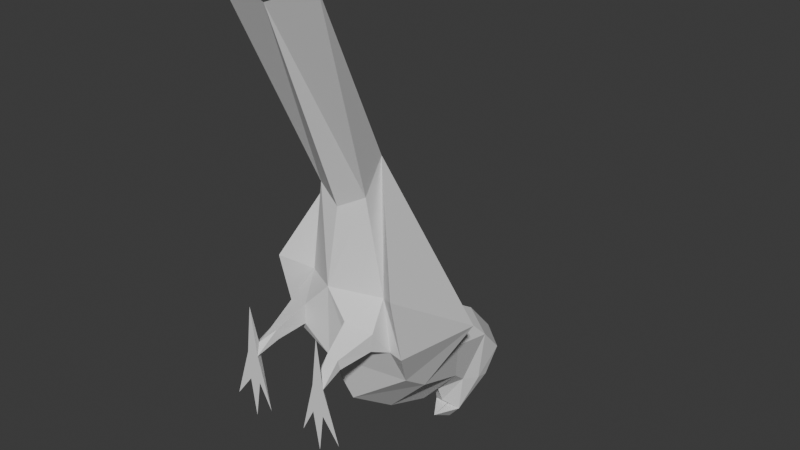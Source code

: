 # Source: popug.blend  (saved by Blender 4.1.24; exported with 4.5.12 LTS)
import bpy
from mathutils import Matrix  # noqa: F401  (used for matrix-valued properties, if any)

bpy.ops.wm.read_factory_settings(use_empty=True)
scene = bpy.context.scene
scene.name = 'Scene'

# ---- collections
col_collection = bpy.data.collections.new('Collection'); scene.collection.children.link(col_collection)

# ---- world
world_world = bpy.data.worlds.new('World'); scene.world = world_world
world_world.use_nodes = True; world_world.node_tree.nodes.clear()
_N = world_world.node_tree.nodes; _L = world_world.node_tree.links
n0 = _N.new('ShaderNodeOutputWorld'); n0.name = 'World Output'; n0.location = (300, 300)
n1 = _N.new('ShaderNodeBackground'); n1.name = 'Background'; n1.location = (10, 300)
n1.inputs[0].default_value = (0.05088, 0.05088, 0.05088, 1.0)
_L.new(n1.outputs[0], n0.inputs[0])
n0.is_active_output = True
world_world.color = (0.05088, 0.05088, 0.05088)
world_world.use_sun_shadow = False
world_world.sun_shadow_jitter_overblur = 0.0

# ---- meshes
me_parrot = bpy.data.meshes.new('parrot')
me_parrot.from_pydata([(-0.01616, -0.0858, -0.1878), (-0.01808, -0.08206, -0.1759), (-0.0188, -0.0655, -0.1976), (-0.01616, -0.0858, -0.1878), (-0.0188, -0.0655, -0.1976), (-3e-06, -0.09594, -0.2058), (-3e-06, -0.1012, -0.1994), (-0.01616, -0.0858, -0.1878), (-3e-06, -0.09594, -0.2058), (-0.01808, -0.08206, -0.1759), (-0.01394, -0.07833, -0.1623), (-0.02164, -0.04388, -0.1771), (-0.02164, -0.04388, -0.1771), (-0.01394, -0.07833, -0.1623), (-0.01767, -0.06621, -0.1485), (-0.01394, -0.07833, -0.1623), (-3e-06, -0.08706, -0.1511), (-0.01767, -0.06621, -0.1485), (-0.01808, -0.08206, -0.1759), (-0.02164, -0.04388, -0.1771), (-0.0188, -0.0655, -0.1976), (-0.02118, 0.02157, -0.01496), (-0.02549, 0.01629, -0.004058), (-0.02315, 0.009241, 9e-06), (-0.02114, 0.01431, -0.01626), (-0.02118, 0.02157, -0.01496), (-0.02315, 0.009241, 9e-06), (-0.02624, 0.006423, -0.005443), (-0.03056, -0.0102, 9e-06), (-0.04282, -0.02627, 9e-06), (-0.02624, 0.006423, -0.005443), (-0.01373, -0.02725, 9e-06), (-0.02277, -0.0102, 9e-06), (-0.03152, 0.009241, 9e-06), (-0.02733, 0.04299, 9e-06), (-0.02549, 0.01629, -0.004058), (-0.02549, 0.01629, -0.004058), (-0.02733, 0.04299, 9e-06), (-0.02315, 0.009241, 9e-06), (-0.02624, 0.006423, -0.005443), (-0.03152, 0.009241, 9e-06), (-0.02863, 0.01248, -0.01808), (-0.02624, 0.006423, -0.005443), (-0.04282, -0.02627, 9e-06), (-0.03152, 0.009241, 9e-06), (-0.02315, 0.009241, 9e-06), (-0.02624, 0.006423, -0.005443), (-0.02114, 0.01431, -0.01626), (-0.02825, 0.01953, -0.01669), (-0.03152, 0.009241, 9e-06), (-0.02549, 0.01629, -0.004058), (-0.03152, 0.009241, 9e-06), (-0.02825, 0.01953, -0.01669), (-0.02863, 0.01248, -0.01808), (-0.02624, 0.006423, -0.005443), (-0.02315, 0.009241, 9e-06), (-0.01373, -0.02725, 9e-06), (-0.03056, -0.0102, 9e-06), (-0.02624, 0.006423, -0.005443), (-0.02712, -0.03655, 9e-06), (-0.02277, -0.0102, 9e-06), (-0.03056, -0.0102, 9e-06), (-0.02712, -0.03655, 9e-06), (-0.02624, 0.006423, -0.005443), (-0.02277, -0.0102, 9e-06), (-0.02712, -0.03655, 9e-06), (-0.03152, 0.009241, 9e-06), (-0.02315, 0.009241, 9e-06), (-0.02733, 0.04299, 9e-06), (-0.02624, 0.006423, -0.005443), (-0.02863, 0.01248, -0.01808), (-0.02114, 0.01431, -0.01626), (-0.02118, 0.02157, -0.01496), (-0.02825, 0.01953, -0.01669), (-0.02549, 0.01629, -0.004058), (0.01619, -0.0858, -0.1878), (0.01879, -0.0655, -0.1976), (0.01808, -0.08206, -0.1759), (0.01619, -0.0858, -0.1878), (-3e-06, -0.09594, -0.2058), (0.01879, -0.0655, -0.1976), (-3e-06, -0.1012, -0.1994), (-3e-06, -0.09594, -0.2058), (0.01619, -0.0858, -0.1878), (0.01808, -0.08206, -0.1759), (0.02163, -0.04388, -0.1771), (0.01398, -0.07833, -0.1623), (0.02163, -0.04388, -0.1771), (0.01766, -0.06621, -0.1485), (0.01398, -0.07833, -0.1623), (0.01398, -0.07833, -0.1623), (0.01766, -0.06621, -0.1485), (-3e-06, -0.08706, -0.1511), (0.01808, -0.08206, -0.1759), (0.01879, -0.0655, -0.1976), (0.02163, -0.04388, -0.1771), (0.02118, 0.02157, -0.01496), (0.02314, 0.009241, 9e-06), (0.02553, 0.01629, -0.004058), (0.02113, 0.01431, -0.01626), (0.02314, 0.009241, 9e-06), (0.02118, 0.02157, -0.01496), (0.02628, 0.006423, -0.005443), (0.04285, -0.02627, 9e-06), (0.03055, -0.0102, 9e-06), (0.02628, 0.006423, -0.005443), (0.02276, -0.0102, 9e-06), (0.01373, -0.02725, 9e-06), (0.03151, 0.009241, 9e-06), (0.02553, 0.01629, -0.004058), (0.02733, 0.04299, 9e-06), (0.02553, 0.01629, -0.004058), (0.02314, 0.009241, 9e-06), (0.02733, 0.04299, 9e-06), (0.02628, 0.006423, -0.005443), (0.02863, 0.01248, -0.01808), (0.03151, 0.009241, 9e-06), (0.02628, 0.006423, -0.005443), (0.03151, 0.009241, 9e-06), (0.04285, -0.02627, 9e-06), (0.02314, 0.009241, 9e-06), (0.02113, 0.01431, -0.01626), (0.02628, 0.006423, -0.005443), (0.02825, 0.01953, -0.01669), (0.02553, 0.01629, -0.004058), (0.03151, 0.009241, 9e-06), (0.03151, 0.009241, 9e-06), (0.02863, 0.01248, -0.01808), (0.02825, 0.01953, -0.01669), (0.02628, 0.006423, -0.005443), (0.01373, -0.02725, 9e-06), (0.02314, 0.009241, 9e-06), (0.03055, -0.0102, 9e-06), (0.02712, -0.03655, 9e-06), (0.02628, 0.006423, -0.005443), (0.02276, -0.0102, 9e-06), (0.02712, -0.03655, 9e-06), (0.03055, -0.0102, 9e-06), (0.02628, 0.006423, -0.005443), (0.02712, -0.03655, 9e-06), (0.02276, -0.0102, 9e-06), (0.03151, 0.009241, 9e-06), (0.02733, 0.04299, 9e-06), (0.02314, 0.009241, 9e-06), (0.02628, 0.006423, -0.005443), (0.02113, 0.01431, -0.01626), (0.02863, 0.01248, -0.01808), (0.02118, 0.02157, -0.01496), (0.02553, 0.01629, -0.004058), (0.02825, 0.01953, -0.01669), (-0.03056, -0.0102, 9e-06), (-0.02959, 0.006635, 9e-06), (-0.04282, -0.02627, 9e-06), (-0.03152, 0.009241, 9e-06), (-0.0257, 0.006423, 9e-06), (-0.02315, 0.009241, 9e-06), (-0.01373, -0.02725, 9e-06), (-0.02277, -0.0102, 9e-06), (0.03151, 0.009241, 9e-06), (0.02959, 0.006635, 9e-06), (0.04285, -0.02627, 9e-06), (0.03055, -0.0102, 9e-06), (0.02314, 0.009241, 9e-06), (0.02569, 0.006423, 9e-06), (0.02276, -0.0102, 9e-06), (0.01373, -0.02725, 9e-06), (-3e-06, -0.03542, -0.189), (-3e-06, -0.06149, -0.2122), (-0.02164, -0.04388, -0.1771), (-3e-06, -0.03542, -0.189), (-0.02164, -0.04388, -0.1771), (-3e-06, -0.01034, -0.1495), (-3e-06, -0.01034, -0.1495), (-0.03256, -0.01499, -0.1247), (-3e-06, 0.03397, -0.1308), (-3e-06, -0.01034, -0.1495), (-0.02164, -0.04388, -0.1771), (-0.02658, -0.03176, -0.1383), (-3e-06, -0.01034, -0.1495), (-0.02658, -0.03176, -0.1383), (-0.03256, -0.01499, -0.1247), (-3e-06, 0.03397, -0.1308), (-0.03256, -0.01499, -0.1247), (-0.05299, 0.00438, -0.1184), (-0.03256, -0.01499, -0.1247), (-0.0303, -0.0405, -0.09708), (-0.05299, 0.00438, -0.1184), (-3e-06, 0.03397, -0.1308), (-0.05299, 0.00438, -0.1184), (-3e-06, 0.08089, -0.1038), (-0.05299, 0.00438, -0.1184), (-0.0118, 0.1266, -0.07674), (-3e-06, 0.08089, -0.1038), (-0.02884, 0.04383, -0.05762), (-0.01783, 0.1087, -0.0552), (-0.0118, 0.1266, -0.07674), (-0.0118, 0.1266, -0.07674), (-0.01783, 0.1087, -0.0552), (-0.03809, 0.2481, 9e-06), (-0.0118, 0.1266, -0.07674), (-0.03809, 0.2481, 9e-06), (-3e-06, 0.2334, 9e-06), (-0.02884, 0.04383, -0.05762), (-3e-06, 0.04961, -0.03945), (-0.01783, 0.1087, -0.0552), (-0.01783, 0.1087, -0.0552), (-3e-06, 0.04961, -0.03945), (-3e-06, 0.09949, -0.04983), (-0.04583, 0.05327, -0.04377), (-0.0118, 0.1266, -0.07674), (-0.05299, 0.00438, -0.1184), (-0.0303, -0.0405, -0.09708), (-0.03261, -0.02394, -0.07449), (-0.05299, 0.00438, -0.1184), (-0.05299, 0.00438, -0.1184), (-0.03261, -0.02394, -0.07449), (-0.04546, 0.007339, -0.05433), (-0.05299, 0.00438, -0.1184), (-0.04546, 0.007339, -0.05433), (-0.04583, 0.05327, -0.04377), (-3e-06, -0.03542, -0.189), (0.02163, -0.04388, -0.1771), (-3e-06, -0.06149, -0.2122), (-3e-06, -0.03542, -0.189), (-3e-06, -0.01034, -0.1495), (0.02163, -0.04388, -0.1771), (-3e-06, -0.01034, -0.1495), (-3e-06, 0.03397, -0.1308), (0.03256, -0.01499, -0.1247), (-3e-06, -0.01034, -0.1495), (0.02662, -0.03176, -0.1383), (0.02163, -0.04388, -0.1771), (-3e-06, -0.01034, -0.1495), (0.03256, -0.01499, -0.1247), (0.02662, -0.03176, -0.1383), (-3e-06, 0.03397, -0.1308), (0.05298, 0.00438, -0.1184), (0.03256, -0.01499, -0.1247), (0.03256, -0.01499, -0.1247), (0.05298, 0.00438, -0.1184), (0.0303, -0.0405, -0.09708), (-3e-06, 0.03397, -0.1308), (-3e-06, 0.08089, -0.1038), (0.05298, 0.00438, -0.1184), (0.05298, 0.00438, -0.1184), (-3e-06, 0.08089, -0.1038), (0.0118, 0.1266, -0.07674), (0.02883, 0.04383, -0.05762), (0.0118, 0.1266, -0.07674), (0.01783, 0.1087, -0.0552), (0.0118, 0.1266, -0.07674), (0.03808, 0.2481, 9e-06), (0.01783, 0.1087, -0.0552), (0.0118, 0.1266, -0.07674), (-3e-06, 0.2334, 9e-06), (0.03808, 0.2481, 9e-06), (0.02883, 0.04383, -0.05762), (0.01783, 0.1087, -0.0552), (-3e-06, 0.04961, -0.03945), (0.01783, 0.1087, -0.0552), (-3e-06, 0.09949, -0.04983), (-3e-06, 0.04961, -0.03945), (0.04587, 0.05327, -0.04377), (0.05298, 0.00438, -0.1184), (0.0118, 0.1266, -0.07674), (0.0303, -0.0405, -0.09708), (0.05298, 0.00438, -0.1184), (0.0326, -0.02394, -0.07449), (0.05298, 0.00438, -0.1184), (0.04545, 0.007339, -0.05433), (0.0326, -0.02394, -0.07449), (0.05298, 0.00438, -0.1184), (0.04587, 0.05327, -0.04377), (0.04545, 0.007339, -0.05433), (-0.01047, -0.1066, -0.1633), (-3e-06, -0.1195, -0.166), (-3e-06, -0.1085, -0.1472), (-0.01047, -0.1066, -0.1633), (-3e-06, -0.1116, -0.1865), (-3e-06, -0.1195, -0.166), (-0.01808, -0.08206, -0.1759), (-0.01616, -0.08579, -0.1878), (-0.01047, -0.1066, -0.1633), (-3e-06, -0.1116, -0.1865), (-0.01616, -0.08579, -0.1878), (-3e-06, -0.1012, -0.1994), (-0.01616, -0.08579, -0.1878), (-3e-06, -0.1116, -0.1865), (-0.01047, -0.1066, -0.1633), (-0.01047, -0.1066, -0.1633), (-0.01394, -0.07833, -0.1623), (-0.01808, -0.08206, -0.1759), (-0.01394, -0.07833, -0.1623), (-3e-06, -0.09981, -0.1565), (-3e-06, -0.08706, -0.1511), (-0.01047, -0.1066, -0.1633), (-3e-06, -0.09981, -0.1565), (-0.01394, -0.07833, -0.1623), (-0.01047, -0.1066, -0.1633), (-3e-06, -0.1085, -0.1472), (0.000332, -0.1066, -0.1633), (-0.01047, -0.1066, -0.1633), (0.000332, -0.1066, -0.1633), (-3e-06, -0.09981, -0.1565), (-0.01766, -0.06621, -0.1485), (-3e-06, -0.08706, -0.1511), (-3e-06, -0.08622, -0.1347), (0.0105, -0.1066, -0.1633), (-3e-06, -0.1085, -0.1472), (-3e-06, -0.1195, -0.166), (0.0105, -0.1066, -0.1633), (-3e-06, -0.1195, -0.166), (-3e-06, -0.1116, -0.1865), (0.01808, -0.08206, -0.1759), (0.0105, -0.1066, -0.1633), (0.01619, -0.08579, -0.1878), (-3e-06, -0.1116, -0.1865), (-3e-06, -0.1012, -0.1994), (0.01619, -0.08579, -0.1878), (0.01619, -0.08579, -0.1878), (0.0105, -0.1066, -0.1633), (-3e-06, -0.1116, -0.1865), (0.0105, -0.1066, -0.1633), (0.01808, -0.08206, -0.1759), (0.01398, -0.07833, -0.1623), (0.01398, -0.07833, -0.1623), (-3e-06, -0.08706, -0.1511), (-3e-06, -0.09981, -0.1565), (0.0105, -0.1066, -0.1633), (0.01398, -0.07833, -0.1623), (-3e-06, -0.09981, -0.1565), (0.0105, -0.1066, -0.1633), (-0.000337, -0.1066, -0.1633), (0.0105, -0.1066, -0.1633), (-0.000337, -0.1066, -0.1633), (0.01766, -0.06621, -0.1485), (-3e-06, -0.08622, -0.1347), (-3e-06, -0.08706, -0.1511), (-3e-06, -0.08206, -0.2156), (-0.0188, -0.0655, -0.1976), (-3e-06, -0.06149, -0.2122), (-0.0188, -0.0655, -0.1976), (-3e-06, -0.08206, -0.2156), (-3e-06, -0.09594, -0.2058), (-3e-06, -0.06149, -0.2122), (-0.0188, -0.0655, -0.1976), (-0.02164, -0.04388, -0.1771), (-3e-06, -0.08206, -0.2156), (-3e-06, -0.06149, -0.2122), (0.01879, -0.0655, -0.1976), (0.01879, -0.0655, -0.1976), (-3e-06, -0.09594, -0.2058), (-3e-06, -0.08206, -0.2156), (-3e-06, -0.06149, -0.2122), (0.02163, -0.04388, -0.1771), (0.01879, -0.0655, -0.1976), (-0.02164, -0.04388, -0.1771), (-0.01767, -0.06621, -0.1485), (-0.02658, -0.03176, -0.1383), (-0.02658, -0.03176, -0.1383), (-0.01767, -0.06621, -0.1485), (-0.0303, -0.0405, -0.09708), (-0.02658, -0.03176, -0.1383), (-0.0303, -0.0405, -0.09708), (-0.03256, -0.01499, -0.1247), (-0.0303, -0.0405, -0.09708), (-0.01767, -0.06621, -0.1485), (-3e-06, -0.07199, -0.09838), (-0.0303, -0.0405, -0.09708), (-3e-06, -0.04409, -0.05987), (-0.03261, -0.02394, -0.07449), (-3e-06, -0.07199, -0.09838), (-0.01767, -0.06621, -0.1485), (-3e-06, -0.08622, -0.1347), (-0.03487, 0.007621, -0.05641), (-0.04546, 0.007339, -0.05433), (-0.03261, -0.02394, -0.07449), (-0.0118, 0.1266, -0.07674), (-0.04583, 0.05327, -0.04377), (-0.02884, 0.04383, -0.05762), (-0.02884, 0.04383, -0.05762), (-0.04546, 0.007339, -0.05433), (-0.03487, 0.007621, -0.05641), (-3e-06, 0.08089, -0.1038), (-0.0118, 0.1266, -0.07674), (-3e-06, 0.1208, -0.06973), (-0.03261, -0.02394, -0.07449), (-3e-06, 0.000224, -0.03876), (-0.03487, 0.007621, -0.05641), (-0.0118, 0.1266, -0.07674), (-3e-06, 0.2334, 9e-06), (-3e-06, 0.1208, -0.06973), (-0.0303, -0.0405, -0.09708), (-3e-06, -0.07199, -0.09838), (-3e-06, -0.04409, -0.05987), (-0.03261, -0.02394, -0.07449), (-3e-06, -0.04409, -0.05987), (-3e-06, 0.000224, -0.03876), (-3e-06, 0.000224, -0.03876), (-3e-06, 0.04961, -0.03945), (-0.01758, 0.01763, -0.03642), (-0.01783, 0.1087, -0.0552), (-3e-06, 0.2334, 9e-06), (-0.03809, 0.2481, 9e-06), (-3e-06, 0.2334, 9e-06), (-0.01783, 0.1087, -0.0552), (-3e-06, 0.09949, -0.04983), (-3e-06, 0.04961, -0.03945), (-0.02884, 0.04383, -0.05762), (-0.01637, 0.03235, -0.03607), (-0.03487, 0.007621, -0.05641), (-0.03348, 0.02749, -0.04179), (-0.02884, 0.04383, -0.05762), (-3e-06, 0.000224, -0.03876), (-0.03303, 0.01551, -0.04075), (-0.03487, 0.007621, -0.05641), (-0.02118, 0.02157, -0.01496), (-0.01758, 0.01763, -0.03642), (-0.01637, 0.03235, -0.03607), (-0.02863, 0.01248, -0.01808), (-0.01758, 0.01763, -0.03642), (-0.02114, 0.01431, -0.01626), (-0.02825, 0.01953, -0.01669), (-0.03303, 0.01551, -0.04075), (-0.02863, 0.01248, -0.01808), (-0.02825, 0.01953, -0.01669), (-0.01637, 0.03235, -0.03607), (-0.03348, 0.02749, -0.04179), (-0.02884, 0.04383, -0.05762), (-0.03348, 0.02749, -0.04179), (-0.01637, 0.03235, -0.03607), (-0.03487, 0.007621, -0.05641), (-0.03303, 0.01551, -0.04075), (-0.03348, 0.02749, -0.04179), (-3e-06, 0.000224, -0.03876), (-0.01758, 0.01763, -0.03642), (-0.03303, 0.01551, -0.04075), (-3e-06, 0.04961, -0.03945), (-0.01637, 0.03235, -0.03607), (-0.01758, 0.01763, -0.03642), (-0.02884, 0.04383, -0.05762), (-0.04583, 0.05327, -0.04377), (-0.04546, 0.007339, -0.05433), (-0.02825, 0.01953, -0.01669), (-0.03348, 0.02749, -0.04179), (-0.03303, 0.01551, -0.04075), (-0.02825, 0.01953, -0.01669), (-0.02118, 0.02157, -0.01496), (-0.01637, 0.03235, -0.03607), (-0.02863, 0.01248, -0.01808), (-0.03303, 0.01551, -0.04075), (-0.01758, 0.01763, -0.03642), (-0.02118, 0.02157, -0.01496), (-0.02114, 0.01431, -0.01626), (-0.01758, 0.01763, -0.03642), (0.02163, -0.04388, -0.1771), (0.02662, -0.03176, -0.1383), (0.01766, -0.06621, -0.1485), (0.02662, -0.03176, -0.1383), (0.0303, -0.0405, -0.09708), (0.01766, -0.06621, -0.1485), (0.02662, -0.03176, -0.1383), (0.03256, -0.01499, -0.1247), (0.0303, -0.0405, -0.09708), (0.0303, -0.0405, -0.09708), (-3e-06, -0.07199, -0.09838), (0.01766, -0.06621, -0.1485), (0.0303, -0.0405, -0.09708), (0.0326, -0.02394, -0.07449), (-3e-06, -0.04409, -0.05987), (-3e-06, -0.07199, -0.09838), (-3e-06, -0.08622, -0.1347), (0.01766, -0.06621, -0.1485), (0.03486, 0.007621, -0.05641), (0.0326, -0.02394, -0.07449), (0.04545, 0.007339, -0.05433), (0.0118, 0.1266, -0.07674), (0.02883, 0.04383, -0.05762), (0.04587, 0.05327, -0.04377), (0.02883, 0.04383, -0.05762), (0.03486, 0.007621, -0.05641), (0.04545, 0.007339, -0.05433), (-3e-06, 0.08089, -0.1038), (-3e-06, 0.1208, -0.06973), (0.0118, 0.1266, -0.07674), (0.0326, -0.02394, -0.07449), (0.03486, 0.007621, -0.05641), (-3e-06, 0.000224, -0.03876), (0.0118, 0.1266, -0.07674), (-3e-06, 0.1208, -0.06973), (-3e-06, 0.2334, 9e-06), (0.0303, -0.0405, -0.09708), (-3e-06, -0.04409, -0.05987), (-3e-06, -0.07199, -0.09838), (0.0326, -0.02394, -0.07449), (-3e-06, 0.000224, -0.03876), (-3e-06, -0.04409, -0.05987), (-3e-06, 0.000224, -0.03876), (0.01758, 0.01763, -0.03642), (-3e-06, 0.04961, -0.03945), (0.01783, 0.1087, -0.0552), (0.03808, 0.2481, 9e-06), (-3e-06, 0.2334, 9e-06), (-3e-06, 0.2334, 9e-06), (-3e-06, 0.09949, -0.04983), (0.01783, 0.1087, -0.0552), (-3e-06, 0.04961, -0.03945), (0.0164, 0.03235, -0.03607), (0.02883, 0.04383, -0.05762), (0.03486, 0.007621, -0.05641), (0.02883, 0.04383, -0.05762), (0.03348, 0.02749, -0.04179), (-3e-06, 0.000224, -0.03876), (0.03486, 0.007621, -0.05641), (0.03302, 0.01551, -0.04075), (0.02118, 0.02157, -0.01496), (0.0164, 0.03235, -0.03607), (0.01758, 0.01763, -0.03642), (0.02863, 0.01248, -0.01808), (0.02113, 0.01431, -0.01626), (0.01758, 0.01763, -0.03642), (0.02825, 0.01953, -0.01669), (0.02863, 0.01248, -0.01808), (0.03302, 0.01551, -0.04075), (0.02825, 0.01953, -0.01669), (0.03348, 0.02749, -0.04179), (0.0164, 0.03235, -0.03607), (0.02883, 0.04383, -0.05762), (0.0164, 0.03235, -0.03607), (0.03348, 0.02749, -0.04179), (0.03486, 0.007621, -0.05641), (0.03348, 0.02749, -0.04179), (0.03302, 0.01551, -0.04075), (-3e-06, 0.000224, -0.03876), (0.03302, 0.01551, -0.04075), (0.01758, 0.01763, -0.03642), (-3e-06, 0.04961, -0.03945), (0.01758, 0.01763, -0.03642), (0.0164, 0.03235, -0.03607), (0.02883, 0.04383, -0.05762), (0.04545, 0.007339, -0.05433), (0.04587, 0.05327, -0.04377), (0.02825, 0.01953, -0.01669), (0.03302, 0.01551, -0.04075), (0.03348, 0.02749, -0.04179), (0.02825, 0.01953, -0.01669), (0.0164, 0.03235, -0.03607), (0.02118, 0.02157, -0.01496), (0.02863, 0.01248, -0.01808), (0.01758, 0.01763, -0.03642), (0.03302, 0.01551, -0.04075), (0.02118, 0.02157, -0.01496), (0.01758, 0.01763, -0.03642), (0.02113, 0.01431, -0.01626)], [], [(0, 1, 2), (3, 4, 5), (6, 7, 8), (9, 10, 11), (12, 13, 14), (15, 16, 17), (18, 19, 20), (21, 22, 23), (24, 25, 26), (27, 28, 29), (30, 31, 32), (33, 34, 35), (36, 37, 38), (39, 40, 41), (42, 43, 44), (45, 46, 47), (48, 49, 50), (51, 52, 53), (54, 55, 56), (57, 58, 59), (60, 61, 62), (63, 64, 65), (66, 67, 68), (69, 70, 71), (72, 73, 74), (75, 76, 77), (78, 79, 80), (81, 82, 83), (84, 85, 86), (87, 88, 89), (90, 91, 92), (93, 94, 95), (96, 97, 98), (99, 100, 101), (102, 103, 104), (105, 106, 107), (108, 109, 110), (111, 112, 113), (114, 115, 116), (117, 118, 119), (120, 121, 122), (123, 124, 125), (126, 127, 128), (129, 130, 131), (132, 133, 134), (135, 136, 137), (138, 139, 140), (141, 142, 143), (144, 145, 146), (147, 148, 149), (150, 151, 152), (151, 153, 152), (154, 155, 151), (155, 153, 151), (155, 154, 156), (154, 157, 156), (157, 154, 150), (154, 151, 150), (158, 159, 160), (159, 161, 160), (158, 162, 159), (162, 163, 159), (164, 163, 165), (163, 162, 165), (159, 163, 161), (163, 164, 161), (166, 167, 168), (169, 170, 171), (172, 173, 174), (175, 176, 177), (178, 179, 180), (181, 182, 183), (184, 185, 186), (187, 188, 189), (190, 191, 192), (193, 194, 195), (196, 197, 198), (199, 200, 201), (202, 203, 204), (205, 206, 207), (208, 209, 210), (211, 212, 213), (214, 215, 216), (217, 218, 219), (220, 221, 222), (223, 224, 225), (226, 227, 228), (229, 230, 231), (232, 233, 234), (235, 236, 237), (238, 239, 240), (241, 242, 243), (244, 245, 246), (247, 248, 249), (250, 251, 252), (253, 254, 255), (256, 257, 258), (259, 260, 261), (262, 263, 264), (265, 266, 267), (268, 269, 270), (271, 272, 273), (274, 275, 276), (277, 278, 279), (280, 281, 282), (283, 284, 285), (286, 287, 288), (289, 290, 291), (292, 293, 294), (295, 296, 297), (298, 299, 300), (301, 302, 303), (304, 305, 306), (307, 308, 309), (310, 311, 312), (313, 314, 315), (316, 317, 318), (319, 320, 321), (322, 323, 324), (325, 326, 327), (328, 329, 330), (331, 332, 299), (333, 303, 334), (335, 336, 337), (338, 339, 340), (341, 342, 343), (344, 345, 346), (347, 348, 349), (350, 351, 352), (353, 354, 355), (356, 357, 358), (359, 360, 361), (362, 363, 364), (365, 366, 367), (368, 369, 370), (371, 372, 373), (374, 375, 376), (377, 378, 379), (380, 381, 382), (383, 384, 385), (386, 387, 388), (389, 390, 391), (392, 393, 394), (395, 396, 397), (398, 399, 400), (401, 402, 403), (404, 405, 406), (407, 408, 409), (410, 411, 412), (413, 414, 415), (416, 417, 418), (419, 420, 421), (422, 423, 424), (425, 426, 427), (428, 429, 430), (431, 432, 433), (434, 435, 436), (437, 438, 439), (440, 441, 442), (443, 444, 445), (446, 447, 448), (449, 450, 451), (452, 453, 454), (455, 456, 457), (458, 459, 460), (461, 462, 463), (464, 465, 466), (467, 468, 469), (470, 471, 472), (473, 474, 475), (476, 477, 478), (479, 480, 481), (482, 483, 484), (485, 486, 487), (488, 489, 490), (491, 492, 493), (494, 495, 496), (497, 498, 499), (500, 501, 502), (503, 504, 505), (506, 507, 508), (509, 510, 511), (512, 513, 514), (515, 516, 517), (518, 519, 520), (521, 522, 523), (524, 525, 526), (527, 528, 529), (530, 531, 532), (533, 534, 535), (536, 537, 538), (539, 540, 541), (542, 543, 544), (545, 546, 547), (548, 549, 550), (551, 552, 553)])
me_parrot.polygons.foreach_set('use_smooth', [True] * 196)
_uv = me_parrot.uv_layers.new(name='UVMap')
_uv.uv.foreach_set('vector', [nan, nan, nan, nan, nan, nan, nan, nan, nan, nan, nan, nan, nan, nan, nan, nan, nan, nan, nan, nan, nan, nan, nan, nan, nan, nan, nan, nan, nan, nan, nan, nan, nan, nan, nan, nan, nan, nan, nan, nan, nan, nan, nan, nan, nan, nan, nan, nan, nan, nan, nan, nan, nan, nan, nan, nan, nan, nan, nan, nan, nan, nan, nan, nan, nan, nan, nan, nan, nan, nan, nan, nan, nan, nan, nan, nan, nan, nan, nan, nan, nan, nan, nan, nan, nan, nan, nan, nan, nan, nan, nan, nan, nan, nan, nan, nan, nan, nan, nan, nan, nan, nan, nan, nan, nan, nan, nan, nan, nan, nan, nan, nan, nan, nan, nan, nan, nan, nan, nan, nan, nan, nan, nan, nan, nan, nan, nan, nan, nan, nan, nan, nan, nan, nan, nan, nan, nan, nan, nan, nan, nan, nan, nan, nan, nan, nan, nan, nan, nan, nan, nan, nan, nan, nan, nan, nan, nan, nan, nan, nan, nan, nan, nan, nan, nan, nan, nan, nan, nan, nan, nan, nan, nan, nan, nan, nan, nan, nan, nan, nan, nan, nan, nan, nan, nan, nan, nan, nan, nan, nan, nan, nan, nan, nan, nan, nan, nan, nan, nan, nan, nan, nan, nan, nan, nan, nan, nan, nan, nan, nan, nan, nan, nan, nan, nan, nan, nan, nan, nan, nan, nan, nan, nan, nan, nan, nan, nan, nan, nan, nan, nan, nan, nan, nan, nan, nan, nan, nan, nan, nan, nan, nan, nan, nan, nan, nan, nan, nan, nan, nan, nan, nan, nan, nan, nan, nan, nan, nan, nan, nan, nan, nan, nan, nan, nan, nan, nan, nan, nan, nan, nan, nan, nan, nan, nan, nan, nan, nan, nan, nan, nan, nan, nan, nan, nan, nan, nan, nan, nan, nan, nan, nan, nan, nan, nan, nan, nan, nan, nan, nan, nan, nan, nan, nan, nan, nan, nan, nan, nan, nan, nan, nan, nan, nan, nan, nan, nan, nan, nan, nan, nan, nan, nan, nan, nan, nan, nan, nan, nan, nan, nan, nan, nan, nan, nan, nan, nan, nan, nan, nan, nan, nan, nan, nan, nan, nan, nan, nan, nan, nan, nan, nan, nan, nan, nan, nan, nan, nan, nan, nan, nan, nan, nan, nan, nan, nan, nan, nan, nan, nan, nan, nan, nan, nan, nan, nan, nan, nan, nan, nan, nan, nan, nan, nan, nan, nan, nan, nan, nan, nan, nan, nan, nan, nan, nan, nan, nan, nan, nan, nan, nan, nan, nan, nan, nan, nan, nan, nan, nan, nan, nan, nan, nan, nan, nan, nan, nan, nan, nan, nan, nan, nan, nan, nan, nan, nan, nan, nan, nan, nan, nan, nan, nan, nan, nan, nan, nan, nan, nan, nan, nan, nan, nan, nan, nan, nan, nan, nan, nan, nan, nan, nan, nan, nan, nan, nan, nan, nan, nan, nan, nan, nan, nan, nan, nan, nan, nan, nan, nan, nan, nan, nan, nan, nan, nan, nan, nan, nan, nan, nan, nan, nan, nan, nan, nan, nan, nan, nan, nan, nan, nan, nan, nan, nan, nan, nan, nan, nan, nan, nan, nan, nan, nan, nan, nan, nan, nan, nan, nan, nan, nan, nan, nan, nan, nan, nan, nan, nan, nan, nan, nan, nan, nan, nan, nan, nan, nan, nan, nan, nan, nan, nan, nan, nan, nan, nan, nan, nan, nan, nan, nan, nan, nan, nan, nan, nan, nan, nan, nan, nan, nan, nan, nan, nan, nan, nan, nan, nan, nan, nan, nan, nan, nan, nan, nan, nan, nan, nan, nan, nan, nan, nan, nan, nan, nan, nan, nan, nan, nan, nan, nan, nan, nan, nan, nan, nan, nan, nan, nan, nan, nan, nan, nan, nan, nan, nan, nan, nan, nan, nan, nan, nan, nan, nan, nan, nan, nan, nan, nan, nan, nan, nan, nan, nan, nan, nan, nan, nan, nan, nan, nan, nan, nan, nan, nan, nan, nan, nan, nan, nan, nan, nan, nan, nan, nan, nan, nan, nan, nan, nan, nan, nan, nan, nan, nan, nan, nan, nan, nan, nan, nan, nan, nan, nan, nan, nan, nan, nan, nan, nan, nan, nan, nan, nan, nan, nan, nan, nan, nan, nan, nan, nan, nan, nan, nan, nan, nan, nan, nan, nan, nan, nan, nan, nan, nan, nan, nan, nan, nan, nan, nan, nan, nan, nan, nan, nan, nan, nan, nan, nan, nan, nan, nan, nan, nan, nan, nan, nan, nan, nan, nan, nan, nan, nan, nan, nan, nan, nan, nan, nan, nan, nan, nan, nan, nan, nan, nan, nan, nan, nan, nan, nan, nan, nan, nan, nan, nan, nan, nan, nan, nan, nan, nan, nan, nan, nan, nan, nan, nan, nan, nan, nan, nan, nan, nan, nan, nan, nan, nan, nan, nan, nan, nan, nan, nan, nan, nan, nan, nan, nan, nan, nan, nan, nan, nan, nan, nan, nan, nan, nan, nan, nan, nan, nan, nan, nan, nan, nan, nan, nan, nan, nan, nan, nan, nan, nan, nan, nan, nan, nan, nan, nan, nan, nan, nan, nan, nan, nan, nan, nan, nan, nan, nan, nan, nan, nan, nan, nan, nan, nan, nan, nan, nan, nan, nan, nan, nan, nan, nan, nan, nan, nan, nan, nan, nan, nan, nan, nan, nan, nan, nan, nan, nan, nan, nan, nan, nan, nan, nan, nan, nan, nan, nan, nan, nan, nan, nan, nan, nan, nan, nan, nan, nan, nan, nan, nan, nan, nan, nan, nan, nan, nan, nan, nan, nan, nan, nan, nan, nan, nan, nan, nan, nan, nan, nan, nan, nan, nan, nan, nan, nan, nan, nan, nan, nan, nan, nan, nan, nan, nan, nan, nan, nan, nan, nan, nan, nan, nan, nan, nan, nan, nan, nan, nan, nan, nan, nan, nan, nan, nan, nan, nan, nan, nan, nan, nan, nan, nan, nan, nan, nan, nan, nan, nan, nan, nan, nan, nan, nan, nan, nan, nan, nan, nan, nan, nan, nan, nan, nan, nan, nan, nan, nan, nan, nan, nan, nan, nan, nan, nan, nan, nan, nan, nan, nan, nan, nan, nan, nan, nan, nan, nan, nan, nan, nan, nan, nan, nan, nan, nan, nan, nan, nan, nan, nan, nan, nan, nan, nan, nan, nan, nan, nan, nan, nan, nan, nan, nan, nan, nan, nan, nan, nan, nan, nan, nan, nan, nan, nan, nan, nan, nan, nan, nan, nan, nan, nan, nan, nan, nan, nan, nan, nan, nan, nan, nan, nan, nan, nan, nan, nan, nan, nan, nan, nan, nan, nan, nan, nan, nan, nan, nan, nan, nan, nan, nan, nan, nan, nan, nan, nan, nan, nan, nan, nan, nan, nan, nan, nan, nan, nan, nan, nan, nan, nan, nan, nan, nan, nan, nan, nan, nan, nan, nan, nan, nan, nan, nan, nan, nan, nan, nan, nan, nan, nan, nan, nan, nan, nan, nan, nan, nan, nan, nan, nan, nan, nan, nan, nan, nan, nan, nan, nan, nan, nan, nan, nan, nan, nan, nan, nan, nan, nan, nan, nan, nan, nan, nan, nan, nan, nan, nan, nan, nan, nan, nan, nan, nan, nan, nan, nan, nan, nan, nan, nan, nan, nan, nan, nan, nan, nan, nan, nan, nan, nan, nan, nan, nan, nan, nan, nan, nan, nan, nan, nan, nan, nan, nan, nan, nan, nan, nan, nan, nan, nan, nan, nan, nan, nan, nan, nan, nan, nan, nan, nan, nan])
me_parrot.update()
me_parrot.normals_split_custom_set([tuple(v) for v in zip(*[iter([-0.9791, -0.1762, -0.1019, -0.9791, -0.1762, -0.1019, -0.9791, -0.1762, -0.1019, -0.7883, -0.3484, -0.5072, -0.7883, -0.3484, -0.5072, -0.7883, -0.3484, -0.5072, -0.7649, -0.5025, -0.4031, -0.7649, -0.5025, -0.4031, -0.7649, -0.5025, -0.4031, -0.9478, -0.08082, 0.3083, -0.9478, -0.08081, 0.3083, -0.9478, -0.08081, 0.3083, -0.9693, -0.24, -0.05269, -0.9693, -0.24, -0.05269, -0.9693, -0.24, -0.05269, -0.6863, -0.6283, 0.3663, -0.6863, -0.6283, 0.3663, -0.6863, -0.6283, 0.3663, -0.9947, -0.09381, -0.04124, -0.9947, -0.09381, -0.04124, -0.9947, -0.09381, -0.04124, 0.6671, 0.5287, 0.5248, 0.6671, 0.5287, 0.5248, 0.6671, 0.5287, 0.5248, 0.9935, -0.0153, 0.1131, 0.9935, -0.0153, 0.1131, 0.9935, -0.0153, 0.1131, 0.502, -0.3812, -0.7763, 0.502, -0.3812, -0.7763, 0.502, -0.3812, -0.7763, -0.6692, -0.3568, -0.6518, -0.6692, -0.3568, -0.6518, -0.6692, -0.3568, -0.6518, -0.625, 0.0764, -0.7769, -0.625, 0.0764, -0.7769, -0.625, 0.0764, -0.7769, 0.9333, 0.1155, -0.3401, 0.9333, 0.1155, -0.3401, 0.9333, 0.1155, -0.3401, -0.643, -0.7306, -0.2296, -0.643, -0.7306, -0.2296, -0.643, -0.7306, -0.2296, -0.6444, 0.2061, -0.7364, -0.6444, 0.2061, -0.7364, -0.6444, 0.2061, -0.7364, 0.7651, -0.6352, -0.1055, 0.7651, -0.6352, -0.1055, 0.7651, -0.6352, -0.1055, -0.6213, 0.7155, 0.3195, -0.6213, 0.7155, 0.3195, -0.6213, 0.7155, 0.3195, -0.9866, 0.0851, -0.1393, -0.9866, 0.0851, -0.1393, -0.9866, 0.0851, -0.1393, 0.7982, 0.2061, -0.566, 0.7982, 0.2061, -0.566, 0.7982, 0.2061, -0.566, -0.6384, -0.08509, -0.765, -0.6384, -0.08509, -0.765, -0.6384, -0.08509, -0.765, 8.889e-08, 0.002013, 1.0, -3.638e-09, 0.002013, 1.0, 7.916e-08, 0.002013, 1.0, 0.6499, -0.1069, -0.7525, 0.6499, -0.1069, -0.7525, 0.6499, -0.1069, -0.7525, -5.086e-08, 0.002013, 1.0, -8.105e-08, 0.002013, 1.0, 2.01e-07, 0.002013, 1.0, 0.3165, -0.831, -0.4575, 0.3165, -0.831, -0.4575, 0.3165, -0.831, -0.4575, -0.3321, 0.8947, 0.2988, -0.3321, 0.8947, 0.2988, -0.3321, 0.8947, 0.2988, 0.9787, -0.176, -0.1055, 0.9787, -0.176, -0.1055, 0.9787, -0.176, -0.1055, 0.7881, -0.3486, -0.5073, 0.7881, -0.3486, -0.5073, 0.7881, -0.3486, -0.5073, 0.7632, -0.5024, -0.4064, 0.7632, -0.5024, -0.4064, 0.7632, -0.5024, -0.4064, 0.9467, -0.08069, 0.3119, 0.9467, -0.08069, 0.3119, 0.9467, -0.08069, 0.3119, 0.9693, -0.2401, -0.0528, 0.9693, -0.2401, -0.0528, 0.9693, -0.2401, -0.0528, 0.688, -0.6284, 0.363, 0.688, -0.6284, 0.363, 0.688, -0.6284, 0.363, 0.9949, -0.09379, -0.03788, 0.9949, -0.09379, -0.03788, 0.9949, -0.0938, -0.03788, -0.6694, 0.5287, 0.522, -0.6694, 0.5287, 0.522, -0.6694, 0.5287, 0.522, -0.9935, -0.0153, 0.1131, -0.9935, -0.0153, 0.1131, -0.9935, -0.0153, 0.1131, -0.4988, -0.3811, -0.7785, -0.4988, -0.3811, -0.7785, -0.4988, -0.3811, -0.7785, 0.6666, -0.3568, -0.6545, 0.6666, -0.3568, -0.6545, 0.6666, -0.3568, -0.6545, 0.625, 0.0764, -0.7769, 0.625, 0.0764, -0.7769, 0.625, 0.0764, -0.7769, -0.932, 0.1155, -0.3436, -0.932, 0.1155, -0.3436, -0.932, 0.1155, -0.3436, 0.643, -0.7306, -0.2295, 0.643, -0.7306, -0.2295, 0.643, -0.7306, -0.2295, 0.6473, 0.2061, -0.7339, 0.6473, 0.2061, -0.7339, 0.6473, 0.2061, -0.7339, -0.7652, -0.6351, -0.1055, -0.7652, -0.6351, -0.1055, -0.7652, -0.6351, -0.1055, 0.6212, 0.7156, 0.3195, 0.6212, 0.7156, 0.3195, 0.6212, 0.7156, 0.3195, 0.9861, 0.08511, -0.143, 0.9861, 0.08511, -0.143, 0.9861, 0.08511, -0.143, -0.7961, 0.2061, -0.569, -0.7961, 0.2061, -0.569, -0.7961, 0.2061, -0.569, 0.6413, -0.0851, -0.7626, 0.6413, -0.0851, -0.7626, 0.6413, -0.0851, -0.7626, -1.549e-07, 0.002013, 1.0, 6.746e-08, 0.002013, 1.0, -6.664e-08, 0.002013, 1.0, -0.6528, -0.1078, -0.7498, -0.6528, -0.1078, -0.7498, -0.6528, -0.1078, -0.7498, -8.117e-08, 0.002013, 1.0, 2.009e-07, 0.002013, 1.0, -5.086e-08, 0.002013, 1.0, -0.3164, -0.831, -0.4575, -0.3164, -0.831, -0.4575, -0.3164, -0.831, -0.4575, 0.3295, 0.8947, 0.3017, 0.3295, 0.8947, 0.3017, 0.3295, 0.8947, 0.3017, 1.832e-08, -0.002013, 1.0, -8.597e-08, -0.001965, 1.0, -1.098e-07, -0.002013, 1.0, -8.597e-08, -0.001965, 1.0, -3.411e-08, -0.002013, 1.0, -1.098e-07, -0.002013, 1.0, 2.721e-07, -0.001965, 1.0, -2.432e-08, -0.002013, 1.0, -8.597e-08, -0.001965, 1.0, -2.432e-08, -0.002013, 1.0, -3.411e-08, -0.002013, 1.0, -8.597e-08, -0.001965, 1.0, -2.432e-08, -0.002013, 1.0, 2.721e-07, -0.001965, 1.0, 1.32e-07, -0.002013, 1.0, 2.721e-07, -0.001965, 1.0, 1.688e-09, -0.002013, 1.0, 1.32e-07, -0.002013, 1.0, 1.688e-09, -0.002013, 1.0, 2.721e-07, -0.001965, 1.0, 1.832e-08, -0.002013, 1.0, 2.721e-07, -0.001965, 1.0, -8.597e-08, -0.001965, 1.0, 1.832e-08, -0.002013, 1.0, -4.72e-08, -0.002013, 1.0, 3.556e-08, -0.001965, 1.0, -5.425e-08, -0.002013, 1.0, 3.556e-08, -0.001965, 1.0, -8.551e-08, -0.002013, 1.0, -5.425e-08, -0.002013, 1.0, -4.72e-08, -0.002013, 1.0, -4.808e-08, -0.002013, 1.0, 3.556e-08, -0.001965, 1.0, -4.808e-08, -0.002013, 1.0, 2.031e-07, -0.001965, 1.0, 3.556e-08, -0.001965, 1.0, 1.167e-08, -0.002013, 1.0, 2.031e-07, -0.001965, 1.0, -1.69e-07, -0.002013, 1.0, 2.031e-07, -0.001965, 1.0, -4.808e-08, -0.002013, 1.0, -1.69e-07, -0.002013, 1.0, 3.556e-08, -0.001965, 1.0, 2.031e-07, -0.001965, 1.0, -8.551e-08, -0.002013, 1.0, 2.031e-07, -0.001965, 1.0, 1.167e-08, -0.002013, 1.0, -8.551e-08, -0.002013, 1.0, -0.5564, 0.5545, -0.6189, -0.5564, 0.5545, -0.6189, -0.5564, 0.5545, -0.6189, -0.5287, 0.7156, -0.4565, -0.5287, 0.7156, -0.4565, -0.5287, 0.7156, -0.4565, -0.6013, 0.3115, -0.7358, -0.6013, 0.3115, -0.7358, -0.6013, 0.3115, -0.7358, -0.6722, 0.6782, -0.297, -0.6722, 0.6782, -0.297, -0.6722, 0.6782, -0.297, -0.599, 0.365, -0.7127, -0.599, 0.365, -0.7127, -0.599, 0.365, -0.7127, -0.2557, 0.05022, -0.9654, -0.2557, 0.05022, -0.9654, -0.2557, 0.05022, -0.9654, -0.6788, -0.5653, -0.4687, -0.6788, -0.5653, -0.4687, -0.6788, -0.5653, -0.4687, -0.4335, 0.4486, -0.7815, -0.4335, 0.4486, -0.7815, -0.4335, 0.4486, -0.7815, -0.3581, 0.4053, -0.8411, -0.3581, 0.4053, -0.8411, -0.3581, 0.4053, -0.8411, -0.9768, 0.1717, -0.1279, -0.9768, 0.1717, -0.1279, -0.9768, 0.1717, -0.1279, -0.9566, -0.02397, -0.2903, -0.9566, -0.02397, -0.2903, -0.9566, -0.02397, -0.2903, 0.211, 0.5544, -0.8051, 0.211, 0.5544, -0.8051, 0.211, 0.5544, -0.8051, -0.5441, 0.05901, 0.8369, -0.5441, 0.05901, 0.8369, -0.5441, 0.05901, 0.8369, -0.182, 0.2018, 0.9624, -0.182, 0.2018, 0.9624, -0.182, 0.2018, 0.9624, -0.921, 0.3609, -0.1465, -0.921, 0.3609, -0.1465, -0.921, 0.3609, -0.1465, -0.9101, -0.3731, 0.1801, -0.9101, -0.3731, 0.1801, -0.9101, -0.3731, 0.1801, -0.887, -0.4448, 0.1241, -0.887, -0.4448, 0.1241, -0.887, -0.4448, 0.1241, -0.992, -0.0372, 0.1205, -0.992, -0.0372, 0.1205, -0.992, -0.0372, 0.1205, 0.5534, 0.5545, -0.6215, 0.5534, 0.5545, -0.6215, 0.5534, 0.5545, -0.6215, 0.5287, 0.7156, -0.4565, 0.5287, 0.7156, -0.4565, 0.5287, 0.7156, -0.4565, 0.6042, 0.3116, -0.7334, 0.6042, 0.3116, -0.7334, 0.6042, 0.3116, -0.7334, 0.6712, 0.678, -0.2997, 0.6712, 0.678, -0.2997, 0.6712, 0.678, -0.2997, 0.5964, 0.3649, -0.715, 0.5964, 0.3649, -0.715, 0.5964, 0.3649, -0.715, 0.2521, 0.05016, -0.9664, 0.2521, 0.05016, -0.9664, 0.2521, 0.05016, -0.9664, 0.6788, -0.5653, -0.4687, 0.6788, -0.5653, -0.4687, 0.6788, -0.5653, -0.4687, 0.4335, 0.4486, -0.7816, 0.4335, 0.4486, -0.7816, 0.4335, 0.4486, -0.7816, 0.3546, 0.4052, -0.8427, 0.3546, 0.4052, -0.8427, 0.3546, 0.4052, -0.8427, 0.9768, 0.1717, -0.1279, 0.9768, 0.1717, -0.1279, 0.9768, 0.1717, -0.1279, 0.9566, -0.02397, -0.2903, 0.9566, -0.02397, -0.2903, 0.9566, -0.02397, -0.2903, -0.2144, 0.5544, -0.8041, -0.2144, 0.5544, -0.8041, -0.2144, 0.5544, -0.8041, 0.541, 0.05923, 0.839, 0.541, 0.05923, 0.839, 0.541, 0.05923, 0.839, 0.1858, 0.2017, 0.9617, 0.1858, 0.2017, 0.9617, 0.1858, 0.2017, 0.9617, 0.9204, 0.3609, -0.1502, 0.9204, 0.3609, -0.1502, 0.9204, 0.3609, -0.1502, 0.9101, -0.3731, 0.1801, 0.9101, -0.3731, 0.1801, 0.9101, -0.3731, 0.1801, 0.8865, -0.4448, 0.1277, 0.8865, -0.4448, 0.1277, 0.8865, -0.4448, 0.1277, 0.992, -0.0372, 0.1206, 0.992, -0.0372, 0.1206, 0.992, -0.0372, 0.1206, -0.6825, -0.6325, 0.3662, -0.6825, -0.6325, 0.3662, -0.6825, -0.6325, 0.3662, -0.7784, -0.5867, -0.2235, -0.7784, -0.5867, -0.2235, -0.7784, -0.5867, -0.2235, -0.9461, -0.3196, -0.05291, -0.9461, -0.3196, -0.05291, -0.9461, -0.3196, -0.05291, -0.7638, -0.4987, -0.4097, -0.7638, -0.4987, -0.4097, -0.7638, -0.4987, -0.4097, -0.8146, -0.5217, -0.2534, -0.8146, -0.5217, -0.2534, -0.8146, -0.5217, -0.2534, -0.9402, -0.1285, 0.3155, -0.9402, -0.1285, 0.3155, -0.9402, -0.1285, 0.3155, -0.7022, -0.2781, 0.6554, -0.7022, -0.2781, 0.6554, -0.7022, -0.2781, 0.6554, -0.4958, -0.08949, 0.8638, -0.4958, -0.08949, 0.8638, -0.4958, -0.08949, 0.8638, -0.001585, 0.9925, 0.122, -0.001585, 0.9925, 0.122, -0.001585, 0.9925, 0.122, 0.003815, -0.7094, 0.7048, 0.003815, -0.7094, 0.7048, 0.003815, -0.7094, 0.7048, -0.7606, -0.6483, 0.0335, -0.7606, -0.6483, 0.0335, -0.7606, -0.6483, 0.0335, 0.6815, -0.6317, 0.3695, 0.6815, -0.6317, 0.3695, 0.6815, -0.6317, 0.3695, 0.7784, -0.5865, -0.2238, 0.7784, -0.5865, -0.2238, 0.7784, -0.5865, -0.2238, 0.946, -0.3198, -0.0529, 0.946, -0.3198, -0.0529, 0.946, -0.3198, -0.0529, 0.7656, -0.4988, -0.4063, 0.7656, -0.4988, -0.4063, 0.7656, -0.4988, -0.4063, 0.815, -0.5213, -0.2529, 0.815, -0.5213, -0.2529, 0.815, -0.5213, -0.2529, 0.939, -0.1285, 0.319, 0.939, -0.1285, 0.319, 0.939, -0.1285, 0.319, 0.7047, -0.2781, 0.6527, 0.7047, -0.2781, 0.6527, 0.7047, -0.2781, 0.6527, 0.4989, -0.08951, 0.862, 0.4989, -0.08951, 0.862, 0.4989, -0.08951, 0.862, -0.001585, 0.9925, 0.122, -0.001584, 0.9925, 0.122, -0.001584, 0.9925, 0.122, 0.003815, -0.7094, 0.7048, 0.003815, -0.7094, 0.7048, 0.003814, -0.7094, 0.7048, 0.7606, -0.6485, 0.03034, 0.7606, -0.6485, 0.03034, 0.7606, -0.6485, 0.03034, -0.6245, 0.1242, -0.7711, -0.6245, 0.1242, -0.7711, -0.6245, 0.1242, -0.7711, -0.7904, -0.3528, -0.5008, -0.7904, -0.3528, -0.5008, -0.7904, -0.3528, -0.5008, -0.5897, 0.5138, -0.6231, -0.5897, 0.5138, -0.6231, -0.5897, 0.5138, -0.6231, 0.6246, 0.1242, -0.771, 0.6246, 0.1242, -0.771, 0.6246, 0.1242, -0.771, 0.7904, -0.3528, -0.5008, 0.7904, -0.3528, -0.5008, 0.7904, -0.3528, -0.5008, 0.5925, 0.5138, -0.6205, 0.5925, 0.5138, -0.6205, 0.5925, 0.5138, -0.6205, -0.9706, -0.2358, -0.04889, -0.9706, -0.2358, -0.04889, -0.9706, -0.2358, -0.04889, -0.9678, -0.2146, -0.1317, -0.9678, -0.2146, -0.1317, -0.9678, -0.2146, -0.1317, -0.9628, -0.2317, -0.1391, -0.9628, -0.2317, -0.1391, -0.9628, -0.2317, -0.1391, -0.7054, -0.6876, 0.1722, -0.7054, -0.6876, 0.1722, -0.7054, -0.6876, 0.1722, -0.6065, -0.6715, 0.4257, -0.6065, -0.6715, 0.4257, -0.6065, -0.6715, 0.4257, -0.8036, -0.5544, 0.2166, -0.8036, -0.5544, 0.2166, -0.8036, -0.5544, 0.2166, 0.1763, -0.4797, 0.8595, 0.1763, -0.4797, 0.8595, 0.1763, -0.4797, 0.8595, 0.6454, 0.0412, 0.7627, 0.6454, 0.0412, 0.7627, 0.6454, 0.0412, 0.7627, 0.1876, 0.002199, 0.9822, 0.1876, 0.002198, 0.9822, 0.1876, 0.002199, 0.9822, 0.6139, 0.5138, -0.5993, 0.6139, 0.5138, -0.5993, 0.6139, 0.5138, -0.5993, -0.4762, -0.4604, 0.7492, -0.4762, -0.4604, 0.7492, -0.4762, -0.4604, 0.7492, 0.6078, 0.4174, -0.6756, 0.6078, 0.4174, -0.6756, 0.6078, 0.4174, -0.6756, -0.6303, -0.6284, 0.456, -0.6303, -0.6284, 0.456, -0.6303, -0.6284, 0.456, -0.5557, -0.3568, 0.7509, -0.5557, -0.3568, 0.7509, -0.5557, -0.3568, 0.7509, 0.1431, 0.01519, 0.9896, 0.1431, 0.01519, 0.9896, 0.1431, 0.01519, 0.9896, -0.1487, -0.381, 0.9125, -0.1487, -0.381, 0.9125, -0.1487, -0.381, 0.9125, -0.4144, -0.3157, 0.8536, -0.4144, -0.3157, 0.8536, -0.4144, -0.3157, 0.8536, -0.5076, 0.6043, 0.6141, -0.5076, 0.6043, 0.6141, -0.5076, 0.6043, 0.6141, -0.9799, 0.1588, -0.1205, -0.9799, 0.1588, -0.1205, -0.9799, 0.1588, -0.1205, -0.3975, -0.8007, 0.4482, -0.3975, -0.8007, 0.4482, -0.3975, -0.8007, 0.4482, 0.9803, -0.08079, 0.1803, 0.9803, -0.08079, 0.1803, 0.9803, -0.08079, 0.1803, 0.2618, -0.9587, -0.1108, 0.2618, -0.9587, -0.1108, 0.2618, -0.9587, -0.1108, -0.9807, 0.01529, 0.1949, -0.9807, 0.01529, 0.1949, -0.9807, 0.01529, 0.1949, -0.3628, 0.8633, 0.3509, -0.3628, 0.8633, 0.3509, -0.3628, 0.8633, 0.3509, -0.3982, 0.694, 0.5999, -0.3982, 0.694, 0.5999, -0.3982, 0.694, 0.5999, -0.9915, -0.024, 0.128, -0.9915, -0.024, 0.128, -0.9915, -0.024, 0.128, -0.2094, -0.3363, 0.9182, -0.2094, -0.3363, 0.9182, -0.2094, -0.3363, 0.9182, 0.2449, -0.04569, 0.9685, 0.2448, -0.04568, 0.9685, 0.2449, -0.04569, 0.9685, 0.5578, -0.1804, 0.8101, 0.5578, -0.1804, 0.8101, 0.5578, -0.1804, 0.8101, -0.9806, -0.01971, 0.1952, -0.9806, -0.01971, 0.1952, -0.9806, -0.01971, 0.1952, -0.3391, 0.8657, 0.3683, -0.3391, 0.8657, 0.3683, -0.3391, 0.8657, 0.3683, 0.1775, -0.9702, -0.165, 0.1775, -0.9702, -0.165, 0.1775, -0.9702, -0.165, 0.9845, -0.02839, 0.1728, 0.9845, -0.02839, 0.1728, 0.9845, -0.02839, 0.1728, 0.9703, -0.236, -0.05264, 0.9703, -0.236, -0.05264, 0.9703, -0.236, -0.05264, 0.9673, -0.2146, -0.1355, 0.9673, -0.2146, -0.1355, 0.9673, -0.2146, -0.1355, 0.9633, -0.2314, -0.1359, 0.9633, -0.2314, -0.1359, 0.9633, -0.2314, -0.1359, 0.7054, -0.6876, 0.1722, 0.7054, -0.6876, 0.1722, 0.7054, -0.6876, 0.1722, 0.6065, -0.6716, 0.4256, 0.6065, -0.6716, 0.4256, 0.6065, -0.6716, 0.4256, 0.8036, -0.5544, 0.2166, 0.8036, -0.5544, 0.2166, 0.8036, -0.5544, 0.2166, -0.1763, -0.4797, 0.8595, -0.1763, -0.4797, 0.8595, -0.1763, -0.4797, 0.8595, -0.6455, 0.0413, 0.7626, -0.6455, 0.0413, 0.7626, -0.6455, 0.0413, 0.7626, -0.1876, 0.002199, 0.9822, -0.1876, 0.002199, 0.9822, -0.1876, 0.002199, 0.9822, -0.6111, 0.5137, -0.6023, -0.6111, 0.5137, -0.6023, -0.6111, 0.5137, -0.6023, 0.4762, -0.4604, 0.7492, 0.4762, -0.4604, 0.7492, 0.4762, -0.4604, 0.7492, -0.6105, 0.4172, -0.6732, -0.6105, 0.4172, -0.6732, -0.6105, 0.4172, -0.6732, 0.6324, -0.6283, 0.4531, 0.6324, -0.6283, 0.4531, 0.6324, -0.6283, 0.4531, 0.5587, -0.3568, 0.7487, 0.5587, -0.3568, 0.7487, 0.5587, -0.3568, 0.7487, -0.1431, 0.01517, 0.9896, -0.1431, 0.01517, 0.9896, -0.1431, 0.01517, 0.9896, 0.1449, -0.3812, 0.9131, 0.1449, -0.3812, 0.9131, 0.1449, -0.3812, 0.9131, 0.4178, -0.3157, 0.8519, 0.4178, -0.3157, 0.8519, 0.4178, -0.3157, 0.8519, 0.5077, 0.6042, 0.6142, 0.5077, 0.6042, 0.6142, 0.5077, 0.6042, 0.6142, 0.9799, 0.1588, -0.1205, 0.9799, 0.1588, -0.1205, 0.9799, 0.1588, -0.1205, 0.3975, -0.8007, 0.4482, 0.3975, -0.8007, 0.4482, 0.3975, -0.8007, 0.4482, -0.981, -0.08071, 0.1765, -0.981, -0.08071, 0.1765, -0.981, -0.08071, 0.1765, -0.2618, -0.9587, -0.111, -0.2618, -0.9587, -0.111, -0.2618, -0.9587, -0.111, 0.9807, 0.0153, 0.1949, 0.9807, 0.0153, 0.1949, 0.9807, 0.0153, 0.1949, 0.3653, 0.8635, 0.3479, 0.3653, 0.8635, 0.3479, 0.3653, 0.8635, 0.3479, 0.3982, 0.6942, 0.5997, 0.3982, 0.6942, 0.5997, 0.3982, 0.6942, 0.5997, 0.9915, -0.02413, 0.128, 0.9915, -0.02413, 0.128, 0.9915, -0.02413, 0.128, 0.2093, -0.3363, 0.9182, 0.2093, -0.3363, 0.9182, 0.2093, -0.3363, 0.9182, -0.2485, -0.04588, 0.9676, -0.2485, -0.04588, 0.9675, -0.2485, -0.04588, 0.9676, -0.5579, -0.1811, 0.8099, -0.5579, -0.1811, 0.8099, -0.5579, -0.1811, 0.8099, 0.9806, -0.01971, 0.1952, 0.9806, -0.01971, 0.1952, 0.9806, -0.01971, 0.1952, 0.3391, 0.8657, 0.3683, 0.3391, 0.8657, 0.3683, 0.3391, 0.8657, 0.3683, -0.1796, -0.9702, -0.1626, -0.1796, -0.9702, -0.1626, -0.1796, -0.9702, -0.1626, -0.9845, -0.02839, 0.1728, -0.9845, -0.02839, 0.1728, -0.9845, -0.02839, 0.1728])] * 3)])

# ---- objects
ob_parrot_001 = bpy.data.objects.new('parrot.001', me_parrot)

# ---- transforms, parenting, visibility, modifiers, constraints
ob_parrot_001.location = (0.0, 0.0, 0.0)
ob_parrot_001.rotation_euler = (1.571, -0.0, 0.0)

# ---- collection membership
col_collection.objects.link(ob_parrot_001)

# ---- scene / render settings (as saved in the file)
scene.frame_start = 1; scene.frame_end = 250; scene.frame_set(1)
scene.render.engine = 'BLENDER_EEVEE_NEXT'
scene.cycles.sampling_pattern = 'TABULATED_SOBOL'
scene.eevee.ray_tracing_options.trace_max_roughness = 0.0
bpy.context.view_layer.update()

# ---- added for rendering (the .blend has no active camera and no usable light): camera, sun
cam_auto = bpy.data.cameras.new('AutoCamera')
cam_auto.lens = 50.0
cam_auto.sensor_width = 36.0
cam_auto.clip_end = 1000.0
ob_auto_camera = bpy.data.objects.new('AutoCamera', cam_auto)
scene.collection.objects.link(ob_auto_camera)
ob_auto_camera.location = (0.406261, -0.379711, 0.389309)
ob_auto_camera.rotation_euler = (1.09748, -7.21219e-08, 0.694738)
scene.camera = ob_auto_camera
light_auto_sun = bpy.data.lights.new('AutoSun', 'SUN')
light_auto_sun.energy = 3.0
light_auto_sun.angle = 0.0523599
ob_auto_sun = bpy.data.objects.new('AutoSun', light_auto_sun)
scene.collection.objects.link(ob_auto_sun)
ob_auto_sun.rotation_euler = (0.872665, 0.174533, 0.523599)
bpy.context.view_layer.update()
